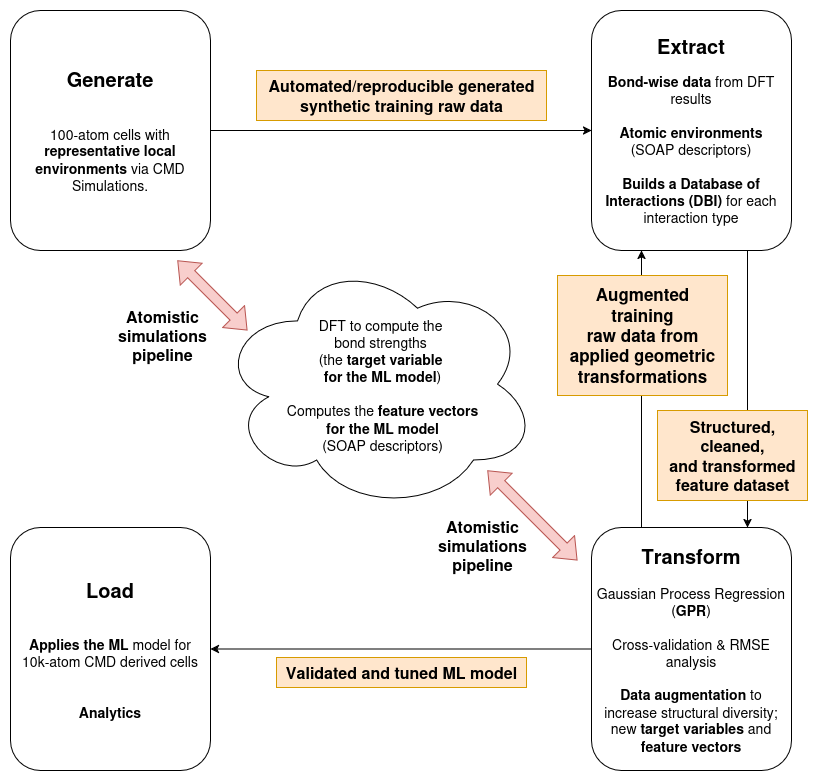

The diagram above was exported from draw.io. Its source (the exported page's mxGraphModel, read from the mxfile embedded in the PNG):
<mxGraphModel dx="1360" dy="765" grid="1" gridSize="10" guides="1" tooltips="1" connect="1" arrows="1" fold="1" page="1" pageScale="1" pageWidth="827" pageHeight="1169" math="0" shadow="0">
  <root>
    <mxCell id="0" />
    <mxCell id="1" parent="0" />
    <mxCell id="6Wu3oPjqywC8ESCq_jDe-1" value="&lt;div&gt;&lt;font style=&quot;font-size: 20px;&quot;&gt;&lt;b&gt;Load&lt;/b&gt;&lt;/font&gt;&lt;/div&gt;&lt;div&gt;&lt;font style=&quot;font-size: 14px;&quot;&gt;&lt;br&gt;&lt;/font&gt;&lt;/div&gt;&lt;div&gt;&lt;font style=&quot;font-size: 14px;&quot;&gt;&lt;br&gt;&lt;/font&gt;&lt;/div&gt;&lt;div&gt;&lt;font style=&quot;font-size: 14px;&quot;&gt;&lt;b&gt;Applies the ML&lt;/b&gt; model for&lt;/font&gt;&lt;/div&gt;&lt;div&gt;&lt;font style=&quot;font-size: 14px;&quot;&gt;10k-atom CMD derived cells&lt;/font&gt;&lt;/div&gt;&lt;div&gt;&lt;font style=&quot;font-size: 14px;&quot;&gt;&lt;br&gt;&lt;/font&gt;&lt;/div&gt;&lt;div&gt;&lt;font style=&quot;font-size: 14px;&quot;&gt;&lt;br&gt;&lt;/font&gt;&lt;/div&gt;&lt;div&gt;&lt;font style=&quot;font-size: 14px;&quot;&gt;&lt;b&gt;Analytics&lt;/b&gt;&lt;/font&gt;&lt;/div&gt;" style="rounded=1;whiteSpace=wrap;html=1;" vertex="1" parent="1">
      <mxGeometry x="23" y="587" width="200" height="243" as="geometry" />
    </mxCell>
    <mxCell id="6Wu3oPjqywC8ESCq_jDe-14" style="edgeStyle=orthogonalEdgeStyle;rounded=0;orthogonalLoop=1;jettySize=auto;html=1;exitX=0.5;exitY=1;exitDx=0;exitDy=0;entryX=0.5;entryY=0;entryDx=0;entryDy=0;" edge="1" parent="1">
      <mxGeometry relative="1" as="geometry">
        <mxPoint x="760" y="310" as="sourcePoint" />
        <mxPoint x="760" y="587" as="targetPoint" />
      </mxGeometry>
    </mxCell>
    <mxCell id="6Wu3oPjqywC8ESCq_jDe-2" value="&lt;div&gt;&lt;b&gt;&lt;font style=&quot;font-size: 20px;&quot;&gt;Extract&lt;/font&gt;&lt;/b&gt;&lt;/div&gt;&lt;div&gt;&lt;br&gt;&lt;/div&gt;&lt;div&gt;&lt;font style=&quot;font-size: 14px;&quot;&gt;&lt;b&gt;Bond-wise data&lt;/b&gt; from DFT results&lt;/font&gt;&lt;/div&gt;&lt;div&gt;&lt;font style=&quot;font-size: 14px;&quot;&gt;&lt;br&gt;&lt;/font&gt;&lt;/div&gt;&lt;div&gt;&lt;font style=&quot;font-size: 14px;&quot;&gt;&lt;b&gt;Atomic environments&lt;/b&gt;&lt;br&gt;&lt;/font&gt;&lt;/div&gt;&lt;div&gt;&lt;font style=&quot;font-size: 14px;&quot;&gt;(SOAP descriptors)&lt;/font&gt;&lt;/div&gt;&lt;div&gt;&lt;font style=&quot;font-size: 14px;&quot;&gt;&lt;br&gt;&lt;/font&gt;&lt;/div&gt;&lt;div&gt;&lt;font style=&quot;font-size: 14px;&quot;&gt;&lt;b&gt;Builds a Database of Interactions (DBI)&lt;/b&gt; for each interaction type&lt;/font&gt;&lt;/div&gt;" style="rounded=1;whiteSpace=wrap;html=1;" vertex="1" parent="1">
      <mxGeometry x="604" y="70" width="200" height="240" as="geometry" />
    </mxCell>
    <mxCell id="6Wu3oPjqywC8ESCq_jDe-15" style="edgeStyle=orthogonalEdgeStyle;rounded=0;orthogonalLoop=1;jettySize=auto;html=1;exitX=0;exitY=0.5;exitDx=0;exitDy=0;entryX=1;entryY=0.5;entryDx=0;entryDy=0;" edge="1" parent="1" source="6Wu3oPjqywC8ESCq_jDe-3" target="6Wu3oPjqywC8ESCq_jDe-1">
      <mxGeometry relative="1" as="geometry" />
    </mxCell>
    <mxCell id="6Wu3oPjqywC8ESCq_jDe-3" value="&lt;div&gt;&lt;font style=&quot;font-size: 20px;&quot;&gt;&lt;b&gt;Transform&lt;/b&gt;&lt;/font&gt;&lt;/div&gt;&lt;div&gt;&lt;font style=&quot;font-size: 14px;&quot;&gt;&lt;br&gt;&lt;/font&gt;&lt;/div&gt;&lt;div&gt;&lt;font style=&quot;font-size: 14px;&quot;&gt;Gaussian Process Regression (&lt;b&gt;GPR&lt;/b&gt;)&lt;/font&gt;&lt;/div&gt;&lt;div&gt;&lt;font style=&quot;font-size: 14px;&quot;&gt;&lt;br&gt;&lt;/font&gt;&lt;/div&gt;&lt;div&gt;&lt;font style=&quot;font-size: 14px;&quot;&gt;Cross-validation &amp;amp; RMSE analysis&lt;/font&gt;&lt;/div&gt;&lt;div&gt;&lt;font style=&quot;font-size: 14px;&quot;&gt;&lt;br&gt;&lt;/font&gt;&lt;/div&gt;&lt;div&gt;&lt;font style=&quot;font-size: 14px;&quot;&gt;&lt;b&gt;Data augmentation&lt;/b&gt; to increase structural diversity; new &lt;b&gt;target variables&lt;/b&gt; and &lt;b&gt;feature vectors&lt;/b&gt;&lt;/font&gt;&lt;/div&gt;" style="rounded=1;whiteSpace=wrap;html=1;" vertex="1" parent="1">
      <mxGeometry x="604" y="587" width="200" height="243" as="geometry" />
    </mxCell>
    <mxCell id="6Wu3oPjqywC8ESCq_jDe-4" value="&lt;div&gt;&lt;b&gt;&lt;font style=&quot;font-size: 20px;&quot;&gt;Generate&lt;/font&gt;&lt;/b&gt;&lt;/div&gt;&lt;div&gt;&lt;font style=&quot;font-size: 14px;&quot;&gt;&lt;b&gt;&lt;br&gt;&lt;/b&gt;&lt;/font&gt;&lt;/div&gt;&lt;div&gt;&lt;font style=&quot;font-size: 14px;&quot;&gt;&lt;b&gt;&lt;br&gt;&lt;/b&gt;&lt;/font&gt;&lt;/div&gt;&lt;div&gt;&lt;font style=&quot;font-size: 14px;&quot;&gt;100-atom cells with &lt;b&gt;representative local environments&lt;/b&gt; via CMD Simulations.&lt;/font&gt;&lt;/div&gt;" style="rounded=1;whiteSpace=wrap;html=1;" vertex="1" parent="1">
      <mxGeometry x="23" y="70" width="200" height="240" as="geometry" />
    </mxCell>
    <mxCell id="6Wu3oPjqywC8ESCq_jDe-5" value="" style="endArrow=classic;html=1;rounded=0;exitX=1;exitY=0.5;exitDx=0;exitDy=0;entryX=0;entryY=0.5;entryDx=0;entryDy=0;" edge="1" parent="1" source="6Wu3oPjqywC8ESCq_jDe-4" target="6Wu3oPjqywC8ESCq_jDe-2">
      <mxGeometry width="50" height="50" relative="1" as="geometry">
        <mxPoint x="350" y="430" as="sourcePoint" />
        <mxPoint x="400" y="380" as="targetPoint" />
      </mxGeometry>
    </mxCell>
    <mxCell id="6Wu3oPjqywC8ESCq_jDe-16" value="" style="ellipse;shape=cloud;whiteSpace=wrap;html=1;" vertex="1" parent="1">
      <mxGeometry x="230" y="317" width="320" height="253" as="geometry" />
    </mxCell>
    <mxCell id="6Wu3oPjqywC8ESCq_jDe-17" value="&lt;div&gt;&lt;font style=&quot;font-size: 14px;&quot;&gt;&lt;br&gt;&lt;/font&gt;&lt;/div&gt;&lt;div&gt;&lt;font style=&quot;font-size: 14px;&quot;&gt;&lt;br&gt;&lt;/font&gt;&lt;/div&gt;&lt;div&gt;&lt;font style=&quot;font-size: 14px;&quot;&gt;&lt;br&gt;&lt;/font&gt;&lt;/div&gt;&lt;div&gt;&lt;font style=&quot;font-size: 14px;&quot;&gt;DFT to compute the&amp;nbsp;&lt;/font&gt;&lt;/div&gt;&lt;div&gt;&lt;font style=&quot;font-size: 14px;&quot;&gt;bond strengths&amp;nbsp;&lt;/font&gt;&lt;/div&gt;&lt;div&gt;&lt;font style=&quot;font-size: 14px;&quot;&gt;(the &lt;b&gt;target variable&amp;nbsp;&lt;/b&gt;&lt;/font&gt;&lt;/div&gt;&lt;div&gt;&lt;font style=&quot;font-size: 14px;&quot;&gt;&lt;b&gt;for the ML model&lt;/b&gt;)&lt;/font&gt;&lt;/div&gt;&lt;div&gt;&lt;font style=&quot;font-size: 14px;&quot;&gt;&lt;br&gt;&lt;/font&gt;&lt;/div&gt;&lt;div&gt;&lt;font style=&quot;font-size: 14px;&quot;&gt;Computes the &lt;b&gt;feature vectors&lt;/b&gt;&lt;/font&gt;&lt;/div&gt;&lt;div&gt;&lt;font style=&quot;font-size: 14px;&quot;&gt;&lt;b&gt;for the ML model&lt;/b&gt;&lt;br&gt;&lt;/font&gt;&lt;/div&gt;&lt;div&gt;&lt;font style=&quot;font-size: 14px;&quot;&gt;(SOAP descriptors)&lt;/font&gt;&lt;/div&gt;&lt;div&gt;&lt;font style=&quot;font-size: 14px;&quot;&gt;&lt;br&gt;&lt;/font&gt;&lt;/div&gt;&lt;div&gt;&lt;font style=&quot;font-size: 14px;&quot;&gt;&lt;br&gt;&lt;br&gt;&lt;/font&gt;&lt;/div&gt;" style="text;html=1;align=center;verticalAlign=middle;resizable=0;points=[];autosize=1;strokeColor=none;fillColor=none;" vertex="1" parent="1">
      <mxGeometry x="290" y="320" width="210" height="250" as="geometry" />
    </mxCell>
    <mxCell id="6Wu3oPjqywC8ESCq_jDe-29" value="" style="shape=flexArrow;endArrow=classic;startArrow=classic;html=1;rounded=0;fillColor=#f8cecc;strokeColor=#b85450;" edge="1" parent="1">
      <mxGeometry width="100" height="100" relative="1" as="geometry">
        <mxPoint x="260" y="390" as="sourcePoint" />
        <mxPoint x="190" y="320" as="targetPoint" />
      </mxGeometry>
    </mxCell>
    <mxCell id="6Wu3oPjqywC8ESCq_jDe-30" value="" style="shape=flexArrow;endArrow=classic;startArrow=classic;html=1;rounded=0;fillColor=#f8cecc;strokeColor=#b85450;" edge="1" parent="1">
      <mxGeometry width="100" height="100" relative="1" as="geometry">
        <mxPoint x="590" y="620" as="sourcePoint" />
        <mxPoint x="500" y="530" as="targetPoint" />
      </mxGeometry>
    </mxCell>
    <mxCell id="6Wu3oPjqywC8ESCq_jDe-33" value="&lt;div&gt;&lt;font style=&quot;font-size: 16px;&quot;&gt;&lt;b&gt;Atomistic&lt;/b&gt;&lt;/font&gt;&lt;/div&gt;&lt;div&gt;&lt;font style=&quot;font-size: 16px;&quot;&gt;&lt;b&gt;simulations&lt;/b&gt;&lt;/font&gt;&lt;/div&gt;&lt;div&gt;&lt;font style=&quot;font-size: 16px;&quot;&gt;&lt;b&gt;pipeline&lt;/b&gt;&lt;/font&gt;&lt;/div&gt;" style="text;html=1;align=center;verticalAlign=middle;resizable=0;points=[];autosize=1;strokeColor=none;fillColor=none;" vertex="1" parent="1">
      <mxGeometry x="120" y="360" width="110" height="70" as="geometry" />
    </mxCell>
    <mxCell id="6Wu3oPjqywC8ESCq_jDe-34" value="&lt;div&gt;&lt;font style=&quot;font-size: 16px;&quot;&gt;&lt;b&gt;Atomistic&lt;/b&gt;&lt;/font&gt;&lt;/div&gt;&lt;div&gt;&lt;font style=&quot;font-size: 16px;&quot;&gt;&lt;b&gt;simulations&lt;/b&gt;&lt;/font&gt;&lt;/div&gt;&lt;div&gt;&lt;font style=&quot;font-size: 16px;&quot;&gt;&lt;b&gt;pipeline&lt;/b&gt;&lt;/font&gt;&lt;/div&gt;" style="text;html=1;align=center;verticalAlign=middle;resizable=0;points=[];autosize=1;strokeColor=none;fillColor=none;" vertex="1" parent="1">
      <mxGeometry x="440" y="570" width="110" height="70" as="geometry" />
    </mxCell>
    <mxCell id="6Wu3oPjqywC8ESCq_jDe-35" value="&lt;div&gt;&lt;font style=&quot;font-size: 16px;&quot;&gt;&lt;b&gt;Automated/reproducible generated&lt;/b&gt;&lt;/font&gt;&lt;/div&gt;&lt;div&gt;&lt;font style=&quot;font-size: 16px;&quot;&gt;&lt;b&gt;synthetic training raw data&lt;/b&gt;&lt;/font&gt;&lt;/div&gt;" style="text;html=1;align=center;verticalAlign=middle;resizable=0;points=[];autosize=1;strokeColor=#d79b00;fillColor=#ffe6cc;" vertex="1" parent="1">
      <mxGeometry x="269" y="130" width="290" height="50" as="geometry" />
    </mxCell>
    <mxCell id="6Wu3oPjqywC8ESCq_jDe-36" value="&lt;div&gt;&lt;font style=&quot;font-size: 16px;&quot;&gt;&lt;b&gt;Validated and tuned ML model&lt;/b&gt;&lt;/font&gt;&lt;/div&gt;" style="text;html=1;align=center;verticalAlign=middle;resizable=0;points=[];autosize=1;strokeColor=#d79b00;fillColor=#ffe6cc;" vertex="1" parent="1">
      <mxGeometry x="289" y="717" width="250" height="30" as="geometry" />
    </mxCell>
    <mxCell id="6Wu3oPjqywC8ESCq_jDe-37" value="&lt;div&gt;&lt;font style=&quot;font-size: 16px;&quot;&gt;&lt;b&gt;Structured,&lt;/b&gt;&lt;/font&gt;&lt;/div&gt;&lt;div&gt;&lt;font style=&quot;font-size: 16px;&quot;&gt;&lt;b&gt;cleaned,&lt;/b&gt;&lt;/font&gt;&lt;/div&gt;&lt;div&gt;&lt;font style=&quot;font-size: 16px;&quot;&gt;&lt;b&gt;and transformed&lt;/b&gt;&lt;/font&gt;&lt;/div&gt;&lt;div&gt;&lt;font style=&quot;font-size: 16px;&quot;&gt;&lt;b&gt;feature dataset&lt;/b&gt;&lt;/font&gt;&lt;/div&gt;" style="text;html=1;align=center;verticalAlign=middle;resizable=0;points=[];autosize=1;rounded=0;fillColor=#ffe6cc;strokeColor=#d79b00;" vertex="1" parent="1">
      <mxGeometry x="670" y="470" width="150" height="90" as="geometry" />
    </mxCell>
    <mxCell id="6Wu3oPjqywC8ESCq_jDe-38" value="" style="endArrow=classic;html=1;rounded=0;entryX=0.25;entryY=1;entryDx=0;entryDy=0;exitX=0.25;exitY=0;exitDx=0;exitDy=0;" edge="1" parent="1" source="6Wu3oPjqywC8ESCq_jDe-3" target="6Wu3oPjqywC8ESCq_jDe-2">
      <mxGeometry width="50" height="50" relative="1" as="geometry">
        <mxPoint x="390" y="480" as="sourcePoint" />
        <mxPoint x="440" y="430" as="targetPoint" />
      </mxGeometry>
    </mxCell>
    <mxCell id="6Wu3oPjqywC8ESCq_jDe-39" value="&lt;div&gt;&lt;b&gt;&lt;font style=&quot;font-size: 17px;&quot;&gt;Augmented&lt;/font&gt;&lt;/b&gt;&lt;/div&gt;&lt;div&gt;&lt;font style=&quot;font-size: 17px;&quot;&gt;&lt;b&gt;training&lt;/b&gt;&lt;/font&gt;&lt;/div&gt;&lt;div&gt;&lt;font style=&quot;font-size: 17px;&quot;&gt;&lt;b&gt;raw data from&lt;/b&gt;&lt;/font&gt;&lt;/div&gt;&lt;div&gt;&lt;font style=&quot;font-size: 17px;&quot;&gt;&lt;b&gt;applied geometric&lt;/b&gt;&lt;/font&gt;&lt;/div&gt;&lt;div&gt;&lt;font style=&quot;font-size: 17px;&quot;&gt;&lt;b&gt;transformations&lt;/b&gt;&lt;/font&gt;&lt;/div&gt;" style="text;html=1;align=center;verticalAlign=middle;resizable=0;points=[];autosize=1;rounded=0;fillColor=#ffe6cc;strokeColor=#d79b00;" vertex="1" parent="1">
      <mxGeometry x="570" y="335" width="170" height="120" as="geometry" />
    </mxCell>
  </root>
</mxGraphModel>